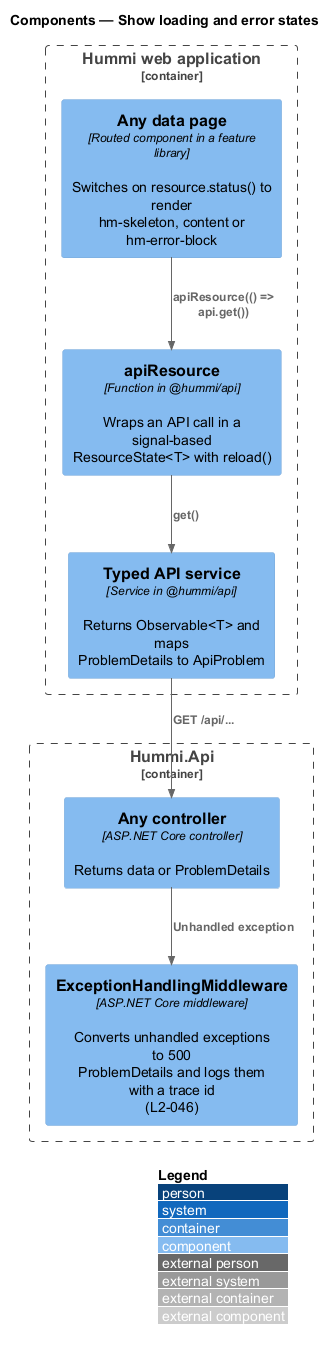

The diagram above was rendered by PlantUML. Its source (embedded in the PNG):
@startuml
!include <C4/C4_Component>
LAYOUT_WITH_LEGEND()
title Components — Show loading and error states

Container_Boundary(spa, "Hummi web application") {
  Component(page, "Any data page", "Routed component in a feature library", "Switches on resource.status() to render\nhm-skeleton, content or hm-error-block")
  Component(res, "apiResource", "Function in @hummi/api", "Wraps an API call in a signal-based\nResourceState<T> with reload()")
  Component(client, "Typed API service", "Service in @hummi/api", "Returns Observable<T> and maps\nProblemDetails to ApiProblem")
}
Container_Boundary(api, "Hummi.Api") {
  Component(ctl, "Any controller", "ASP.NET Core controller", "Returns data or ProblemDetails")
  Component(mw, "ExceptionHandlingMiddleware", "ASP.NET Core middleware", "Converts unhandled exceptions to 500\nProblemDetails and logs them with a trace id\n(L2-046)")
}
Rel(page, res, "apiResource(() => api.get())")
Rel(res, client, "get()")
Rel(client, ctl, "GET /api/...")
Rel(ctl, mw, "Unhandled exception")
@enduml